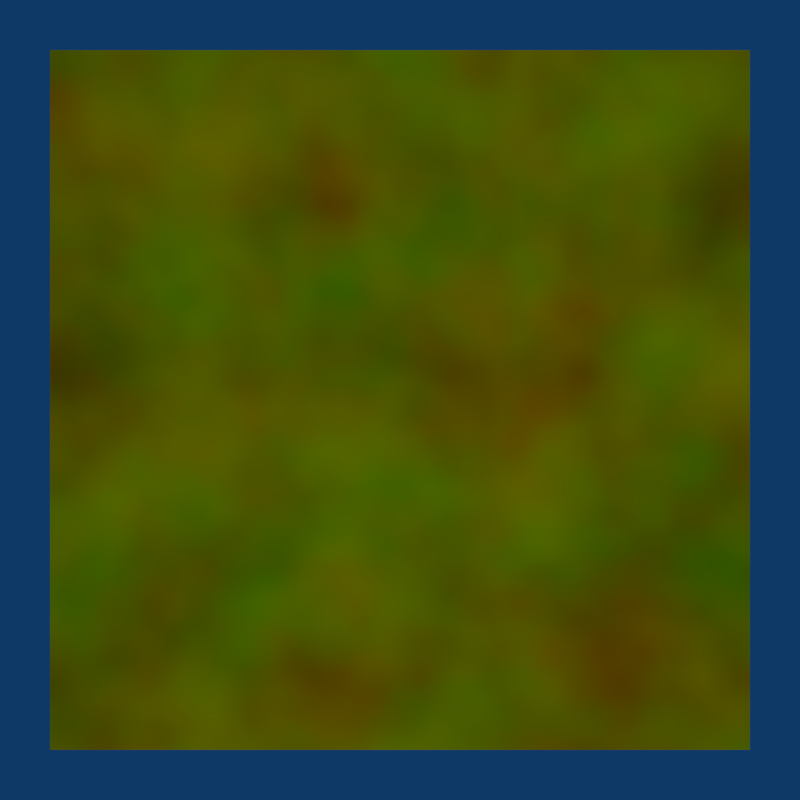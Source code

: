 # Source: vector_vector_transform.blend  (saved by Blender 2.78.4; exported with 4.5.12 LTS)
import bpy
from mathutils import Matrix  # noqa: F401  (used for matrix-valued properties, if any)

bpy.ops.wm.read_factory_settings(use_empty=True)
scene = bpy.context.scene
scene.name = 'Scene'

# ---- collections
col_collection_1 = bpy.data.collections.new('Collection 1'); scene.collection.children.link(col_collection_1)

# ---- materials (node trees are filled in below, after node groups)
mat_material_002 = bpy.data.materials.new('Material.002')
mat_material_002.alpha_threshold = 0.0
mat_material_002.roughness = 0.5

# ---- material node trees
mat_material_002.use_nodes = True; mat_material_002.node_tree.nodes.clear()
_N = mat_material_002.node_tree.nodes; _L = mat_material_002.node_tree.links
n0 = _N.new('ShaderNodeOutputMaterial'); n0.name = 'Material Output'; n0.location = (300, 300)
n1 = _N.new('ShaderNodeBsdfDiffuse'); n1.name = 'Diffuse BSDF'; n1.location = (10, 300)
n2 = _N.new('ShaderNodeTexNoise'); n2.name = 'Noise Texture'; n2.location = (-546, 179)
n3 = _N.new('ShaderNodeVectorTransform'); n3.name = 'Vector Transform'; n3.location = (-248, 264)
n3.convert_from = 'CAMERA'
_L.new(n1.outputs[0], n0.inputs[0])
_L.new(n3.outputs[0], n1.inputs[0])
_L.new(n2.outputs[1], n3.inputs[0])
n0.is_active_output = True

# ---- world
world_world = bpy.data.worlds.new('World'); scene.world = world_world
world_world.use_nodes = True; world_world.node_tree.nodes.clear()
_N = world_world.node_tree.nodes; _L = world_world.node_tree.links
n0 = _N.new('ShaderNodeOutputWorld'); n0.name = 'World Output'; n0.location = (300, 300)
n1 = _N.new('ShaderNodeBackground'); n1.name = 'Background'; n1.location = (10, 300)
n1.inputs[0].default_value = (0.004391, 0.03955, 0.1329, 1.0)
_L.new(n1.outputs[0], n0.inputs[0])
n0.is_active_output = True
world_world.color = (0.004391, 0.03955, 0.1329)
world_world.use_sun_shadow = False
world_world.sun_shadow_jitter_overblur = 0.0
world_world.cycles.sampling_method = 'NONE'
world_world.cycles.sample_map_resolution = 256

# ---- cameras
cam_camera = bpy.data.cameras.new('Camera')
cam_camera.clip_end = 100.0
cam_camera.lens = 35.0
cam_camera.sensor_width = 32.0
cam_camera.sensor_height = 18.0
cam_camera.ortho_scale = 7.314
cam_camera.dof.focus_distance = 0.0

# ---- lights
light_lamp = bpy.data.lights.new('Lamp', 'POINT')
light_lamp.transmission_factor = 0.0
light_lamp.cutoff_distance = 30.0
light_lamp.energy = 100.0
light_lamp.shadow_buffer_clip_start = 1.001
light_lamp.shadow_soft_size = 1.0
light_lamp.shadow_maximum_resolution = 0.006
light_lamp.use_absolute_resolution = True
light_lamp.cycles.use_multiple_importance_sampling = False

# ---- meshes
me_plane_001 = bpy.data.meshes.new('Plane.001')
me_plane_001.from_pydata([(-1.2, -1.2, 0.0), (1.2, -1.2, 0.0), (-1.2, 1.2, 0.0), (1.2, 1.2, 0.0)], [], [(0, 1, 3, 2)])
me_plane_001.materials.append(mat_material_002)
me_plane_001.use_remesh_preserve_volume = False
me_plane_001.use_remesh_preserve_attributes = False
me_plane_001.use_mirror_vertex_groups = False
me_plane_001.update()

# ---- objects
ob_plane = bpy.data.objects.new('Plane', me_plane_001)
ob_lamp = bpy.data.objects.new('Lamp', light_lamp)
ob_camera = bpy.data.objects.new('Camera', cam_camera)

# ---- transforms, parenting, visibility, modifiers, constraints
ob_plane.location = (0.0, 0.0, 0.0)
ob_plane.lineart.crease_threshold = 0.0
ob_lamp.location = (0.0, 0.0, 4.0)
ob_lamp.rotation_euler = (0.6503, 0.05522, 1.866)
ob_lamp.lock_rotations_4d = False
ob_lamp.empty_display_type = 'ARROWS'
ob_lamp.color = (0.0, 0.0, 0.0, 0.0)
ob_lamp.lineart.crease_threshold = 0.0
ob_camera.location = (0.0, 0.0, 3.0)
ob_camera.lock_rotations_4d = False
ob_camera.empty_display_type = 'ARROWS'
ob_camera.color = (0.0, 0.0, 0.0, 0.0)
ob_camera.display_type = 'WIRE'
ob_camera.lineart.crease_threshold = 0.0

# ---- collection membership
col_collection_1.objects.link(ob_plane)
col_collection_1.objects.link(ob_lamp)
col_collection_1.objects.link(ob_camera)

# ---- scene / render settings (as saved in the file)
scene.camera = ob_camera
scene.frame_start = 1; scene.frame_end = 250; scene.frame_set(1)
scene.render.engine = 'CYCLES'
scene.render.image_settings.color_mode = 'RGB'
scene.render.resolution_x = 256
scene.render.resolution_y = 256
scene.render.resolution_percentage = 50
scene.render.dither_intensity = 0.0
scene.render.use_border = True
scene.render.bake_margin = 2
scene.render.bake_bias = 0.0
scene.cycles.use_denoising = False
scene.cycles.samples = 25
scene.cycles.sampling_pattern = 'TABULATED_SOBOL'
scene.cycles.light_sampling_threshold = 0.0
scene.cycles.use_adaptive_sampling = False
scene.cycles.use_light_tree = False
scene.cycles.blur_glossy = 0.0
scene.cycles.pixel_filter_type = 'GAUSSIAN'
scene.cycles.sample_clamp_indirect = 0.0
scene.view_settings.view_transform = 'Standard'
bpy.context.view_layer.update()

